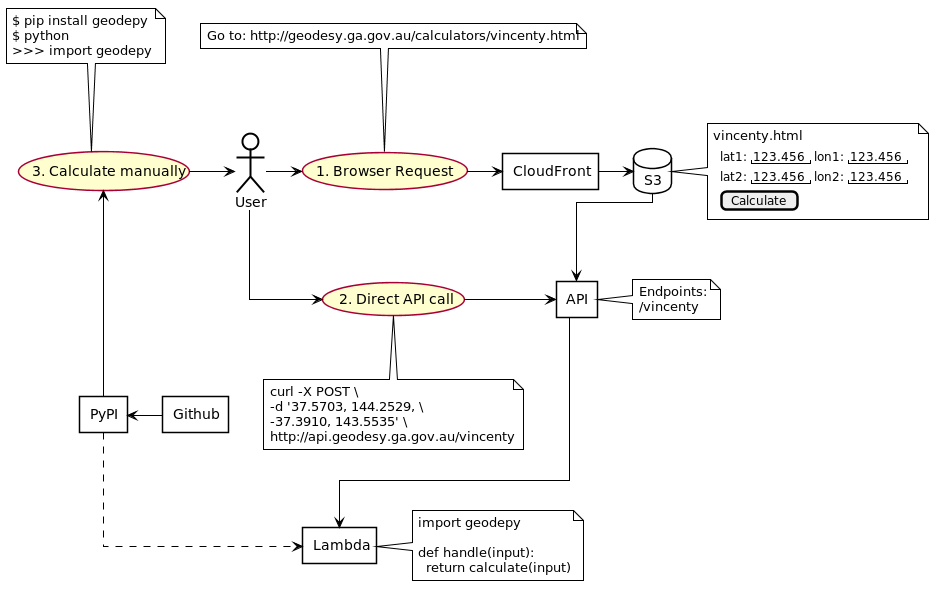

The diagram above was rendered by PlantUML. Its source (embedded in the PNG):
@startuml
skinparam noteBorderColor black
skinparam noteBackgroundColor white
skinparam agentBorderColor black
skinparam agentBackgroundColor white
skinparam databaseBorderColor black
skinparam databaseBackgroundColor white
skinparam actorBorderColor black
skinparam actorBackgroundColor white
skinparam arrowColor black
skinparam shadowing false
skinparam linetype ortho
top to bottom direction
actor User
agent CloudFront
agent API
note right
Endpoints:
/vincenty
end note

agent Lambda
note right
import geodepy

def handle(input):
  return calculate(input)
end note

database S3
note right
vincenty.html
{{
salt
{
  {lat1: | "123.456" | lon1: | "123.456"}
  {lat2: | "123.456" | lon2: | "123.456"}
  [Calculate]
}
}}
end note
agent PyPI
agent Github

User -> (1. Browser Request)
note top
Go to: http://geodesy.ga.gov.au/calculators/vincenty.html
end note

(1. Browser Request) -> CloudFront
CloudFront -r-> S3
S3 -down-> API
API -> Lambda

User --> (2. Direct API call)
note bottom
curl -X POST \ 
-d '37.5703, 144.2529, \ 
-37.3910, 143.5535' \ 
http://api.geodesy.ga.gov.au/vincenty
end note
(2. Direct API call) -> API

User <-l- (3. Calculate manually)
note top
$ pip install geodepy
$ python
>>> import geodepy
end note
(3. Calculate manually) <--- PyPI
PyPI ..> Lambda
PyPI <- Github

@enduml